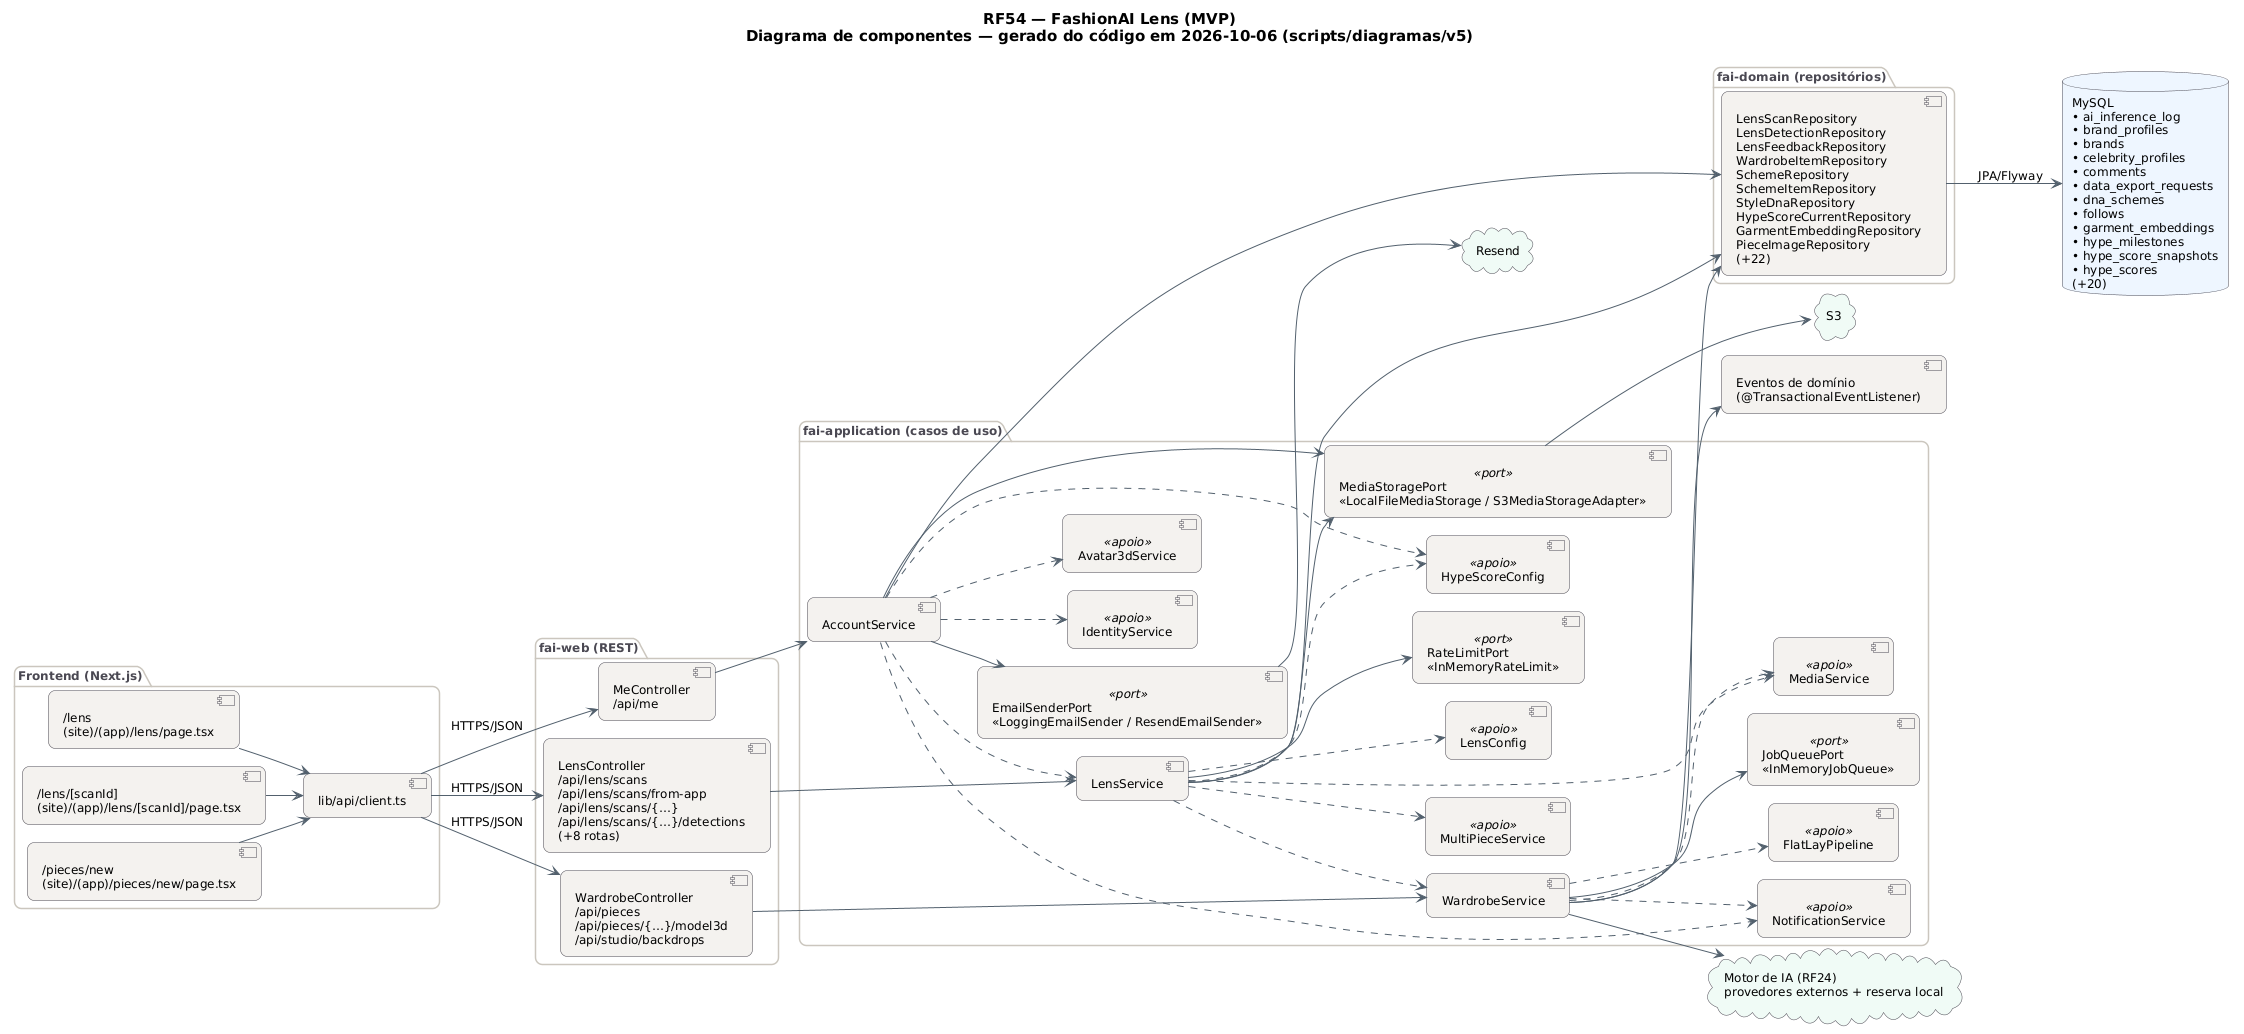

The diagram above was rendered by PlantUML. Its source (embedded in the PNG):
@startuml RF54_Componentes
!pragma layout smetana
skinparam backgroundColor #FFFFFF
skinparam shadowing false
skinparam defaultFontName "DejaVu Sans"
skinparam defaultFontSize 12
skinparam titleFontSize 15
skinparam roundcorner 14
skinparam ArrowColor #52606D
skinparam note {
  BackgroundColor #FFFDEB
  BorderColor #D8CE78
  FontColor #554F24
}
skinparam component {
  BackgroundColor #F4F2EF
  BorderColor #4A4852
}
skinparam package {
  BorderColor #CBC6BE
  FontColor #4A4852
}
skinparam database {
  BackgroundColor #EEF6FF
  BorderColor #4A4852
}
skinparam cloud {
  BackgroundColor #F0FBF6
  BorderColor #4A4852
}
left to right direction
title RF54 — FashionAI Lens (MVP)\nDiagrama de componentes — gerado do código em 2026-10-06 (scripts/diagramas/v5)

package "Frontend (Next.js)" {
  component "/lens\n(site)/(app)/lens/page.tsx" as FE0
  component "/lens/[scanId]\n(site)/(app)/lens/[scanId]/page.tsx" as FE1
  component "/pieces/new\n(site)/(app)/pieces/new/page.tsx" as FE2
  component "lib/api/client.ts" as APIC
}
package "fai-web (REST)" {
  component "LensController\n/api/lens/scans\n/api/lens/scans/from-app\n/api/lens/scans/{…}\n/api/lens/scans/{…}/detections\n(+8 rotas)" as LensController
  component "MeController\n/api/me" as MeController
  component "WardrobeController\n/api/pieces\n/api/pieces/{…}/model3d\n/api/studio/backdrops" as WardrobeController
}
package "fai-application (casos de uso)" {
  component "LensService" as LensService
  component "AccountService" as AccountService
  component "WardrobeService" as WardrobeService
  component "HypeScoreConfig" as HypeScoreConfig <<apoio>>
  component "MultiPieceService" as MultiPieceService <<apoio>>
  component "MediaService" as MediaService <<apoio>>
  component "LensConfig" as LensConfig <<apoio>>
  component "IdentityService" as IdentityService <<apoio>>
  component "NotificationService" as NotificationService <<apoio>>
  component "Avatar3dService" as Avatar3dService <<apoio>>
  component "FlatLayPipeline" as FlatLayPipeline <<apoio>>
  component "MediaStoragePort\n«LocalFileMediaStorage / S3MediaStorageAdapter»" as MediaStoragePort <<port>>
  component "RateLimitPort\n«InMemoryRateLimit»" as RateLimitPort <<port>>
  component "EmailSenderPort\n«LoggingEmailSender / ResendEmailSender»" as EmailSenderPort <<port>>
  component "JobQueuePort\n«InMemoryJobQueue»" as JobQueuePort <<port>>
}
package "fai-domain (repositórios)" {
  component "LensScanRepository\nLensDetectionRepository\nLensFeedbackRepository\nWardrobeItemRepository\nSchemeRepository\nSchemeItemRepository\nStyleDnaRepository\nHypeScoreCurrentRepository\nGarmentEmbeddingRepository\nPieceImageRepository\n(+22)" as REPO_MySQL
}
database "MySQL\n• ai_inference_log\n• brand_profiles\n• brands\n• celebrity_profiles\n• comments\n• data_export_requests\n• dna_schemes\n• follows\n• garment_embeddings\n• hype_milestones\n• hype_score_snapshots\n• hype_scores\n(+20)" as DB_MySQL
cloud "Motor de IA (RF24)\nprovedores externos + reserva local" as AI
component "Eventos de domínio\n(@TransactionalEventListener)" as EV
cloud "S3" as CL_S3
cloud "Resend" as CL_Resend
APIC --> LensController : HTTPS/JSON
APIC --> MeController : HTTPS/JSON
APIC --> WardrobeController : HTTPS/JSON
AccountService --> EmailSenderPort
AccountService --> MediaStoragePort
AccountService --> REPO_MySQL
AccountService ..> Avatar3dService
AccountService ..> HypeScoreConfig
AccountService ..> IdentityService
AccountService ..> LensService
AccountService ..> NotificationService
EmailSenderPort --> CL_Resend
FE0 --> APIC
FE1 --> APIC
FE2 --> APIC
LensController --> LensService
LensService --> MediaStoragePort
LensService --> REPO_MySQL
LensService --> RateLimitPort
LensService ..> HypeScoreConfig
LensService ..> LensConfig
LensService ..> MediaService
LensService ..> MultiPieceService
LensService ..> WardrobeService
MeController --> AccountService
MediaStoragePort --> CL_S3
REPO_MySQL --> DB_MySQL : JPA/Flyway
WardrobeController --> WardrobeService
WardrobeService --> AI
WardrobeService --> EV
WardrobeService --> JobQueuePort
WardrobeService --> REPO_MySQL
WardrobeService ..> FlatLayPipeline
WardrobeService ..> MediaService
WardrobeService ..> NotificationService
@enduml